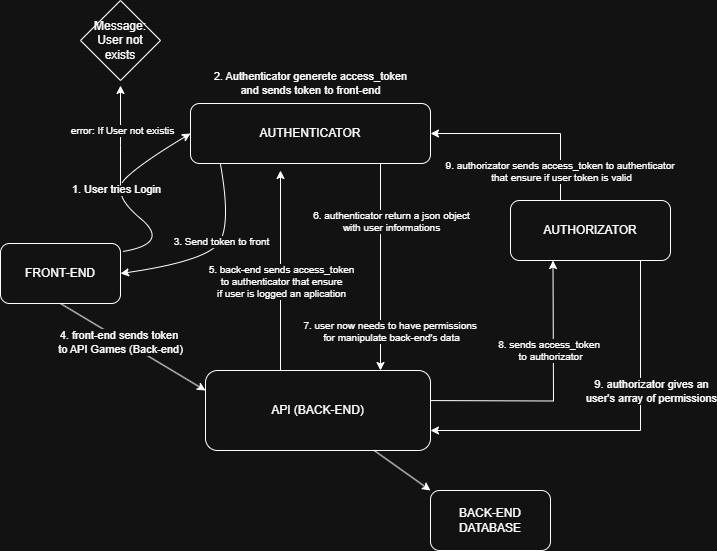

The diagram above was exported from draw.io. Its source (the exported page's mxGraphModel, read from the mxfile embedded in the PNG):
<mxGraphModel dx="703" dy="828" grid="1" gridSize="10" guides="1" tooltips="1" connect="1" arrows="1" fold="1" page="1" pageScale="1" pageWidth="827" pageHeight="1169" math="0" shadow="0">
  <root>
    <mxCell id="0" />
    <mxCell id="1" parent="0" />
    <mxCell id="ANGMm0uk7KmbIicD9hQf-1" value="FRONT-END" style="rounded=1;whiteSpace=wrap;html=1;" vertex="1" parent="1">
      <mxGeometry x="70" y="523" width="120" height="60" as="geometry" />
    </mxCell>
    <mxCell id="ANGMm0uk7KmbIicD9hQf-2" value="AUTHENTICATOR" style="rounded=1;whiteSpace=wrap;html=1;" vertex="1" parent="1">
      <mxGeometry x="260" y="383" width="240" height="60" as="geometry" />
    </mxCell>
    <mxCell id="ANGMm0uk7KmbIicD9hQf-3" value="" style="curved=1;endArrow=classic;html=1;rounded=0;entryX=0;entryY=0.5;entryDx=0;entryDy=0;exitX=1.02;exitY=0.133;exitDx=0;exitDy=0;exitPerimeter=0;" edge="1" parent="1" source="ANGMm0uk7KmbIicD9hQf-1" target="ANGMm0uk7KmbIicD9hQf-2">
      <mxGeometry width="50" height="50" relative="1" as="geometry">
        <mxPoint x="190" y="523" as="sourcePoint" />
        <mxPoint x="240" y="473" as="targetPoint" />
        <Array as="points">
          <mxPoint x="240" y="523" />
          <mxPoint x="180" y="473" />
          <mxPoint x="210" y="443" />
        </Array>
      </mxGeometry>
    </mxCell>
    <mxCell id="ANGMm0uk7KmbIicD9hQf-4" value="1. User tries Login" style="edgeLabel;html=1;align=center;verticalAlign=middle;resizable=0;points=[];" vertex="1" connectable="0" parent="ANGMm0uk7KmbIicD9hQf-3">
      <mxGeometry x="0.1017" y="-7" relative="1" as="geometry">
        <mxPoint as="offset" />
      </mxGeometry>
    </mxCell>
    <mxCell id="ANGMm0uk7KmbIicD9hQf-5" value="" style="endArrow=classic;html=1;rounded=0;" edge="1" parent="1">
      <mxGeometry width="50" height="50" relative="1" as="geometry">
        <mxPoint x="190" y="465" as="sourcePoint" />
        <mxPoint x="190" y="365" as="targetPoint" />
        <Array as="points">
          <mxPoint x="190" y="425" />
        </Array>
      </mxGeometry>
    </mxCell>
    <mxCell id="ANGMm0uk7KmbIicD9hQf-6" value="error: If User not existis" style="edgeLabel;html=1;align=center;verticalAlign=middle;resizable=0;points=[];fontSize=10;" vertex="1" connectable="0" parent="ANGMm0uk7KmbIicD9hQf-5">
      <mxGeometry x="0.1238" y="-1" relative="1" as="geometry">
        <mxPoint as="offset" />
      </mxGeometry>
    </mxCell>
    <mxCell id="ANGMm0uk7KmbIicD9hQf-7" value="Message: User not exists" style="rhombus;whiteSpace=wrap;html=1;" vertex="1" parent="1">
      <mxGeometry x="150" y="280" width="80" height="80" as="geometry" />
    </mxCell>
    <mxCell id="ANGMm0uk7KmbIicD9hQf-8" value="2. Authenticator generete access_token&lt;div&gt;and sends token to front-end&lt;/div&gt;" style="text;html=1;align=center;verticalAlign=middle;resizable=0;points=[];autosize=1;strokeColor=none;fillColor=none;fontSize=11;" vertex="1" parent="1">
      <mxGeometry x="270" y="343" width="220" height="40" as="geometry" />
    </mxCell>
    <mxCell id="ANGMm0uk7KmbIicD9hQf-9" style="edgeStyle=orthogonalEdgeStyle;rounded=0;orthogonalLoop=1;jettySize=auto;html=1;exitX=1;exitY=0.5;exitDx=0;exitDy=0;entryX=0.5;entryY=1;entryDx=0;entryDy=0;" edge="1" parent="1">
      <mxGeometry relative="1" as="geometry">
        <mxPoint x="480" y="680" as="sourcePoint" />
        <mxPoint x="622.5000000000002" y="540" as="targetPoint" />
      </mxGeometry>
    </mxCell>
    <mxCell id="ANGMm0uk7KmbIicD9hQf-10" value="8. sends access_token&amp;nbsp;&lt;div&gt;to authorizator&lt;/div&gt;" style="edgeLabel;html=1;align=center;verticalAlign=middle;resizable=0;points=[];fontSize=10;" vertex="1" connectable="0" parent="ANGMm0uk7KmbIicD9hQf-9">
      <mxGeometry x="0.4023" relative="1" as="geometry">
        <mxPoint x="-3" y="5" as="offset" />
      </mxGeometry>
    </mxCell>
    <mxCell id="ANGMm0uk7KmbIicD9hQf-11" value="API (BACK-END)" style="rounded=1;whiteSpace=wrap;html=1;" vertex="1" parent="1">
      <mxGeometry x="275" y="650" width="225" height="80" as="geometry" />
    </mxCell>
    <mxCell id="ANGMm0uk7KmbIicD9hQf-12" value="" style="endArrow=classic;html=1;rounded=1;exitX=0.5;exitY=1;exitDx=0;exitDy=0;entryX=0;entryY=0.25;entryDx=0;entryDy=0;curved=0;" edge="1" parent="1" source="ANGMm0uk7KmbIicD9hQf-1" target="ANGMm0uk7KmbIicD9hQf-11">
      <mxGeometry width="50" height="50" relative="1" as="geometry">
        <mxPoint x="170" y="590" as="sourcePoint" />
        <mxPoint x="240" y="580" as="targetPoint" />
      </mxGeometry>
    </mxCell>
    <mxCell id="ANGMm0uk7KmbIicD9hQf-13" value="4. front-end sends token&amp;nbsp;&lt;div&gt;to API Games (Back-end)&lt;/div&gt;" style="edgeLabel;html=1;align=center;verticalAlign=middle;resizable=0;points=[];" vertex="1" connectable="0" parent="ANGMm0uk7KmbIicD9hQf-12">
      <mxGeometry x="-0.3577" y="2" relative="1" as="geometry">
        <mxPoint x="12" y="12" as="offset" />
      </mxGeometry>
    </mxCell>
    <mxCell id="ANGMm0uk7KmbIicD9hQf-14" value="" style="curved=1;endArrow=classic;html=1;rounded=0;strokeColor=default;entryX=1;entryY=0.5;entryDx=0;entryDy=0;" edge="1" parent="1" target="ANGMm0uk7KmbIicD9hQf-1">
      <mxGeometry width="50" height="50" relative="1" as="geometry">
        <mxPoint x="290" y="444" as="sourcePoint" />
        <mxPoint x="290" y="550" as="targetPoint" />
        <Array as="points">
          <mxPoint x="300" y="500" />
          <mxPoint x="280" y="540" />
        </Array>
      </mxGeometry>
    </mxCell>
    <mxCell id="ANGMm0uk7KmbIicD9hQf-15" value="3. Send token to front" style="edgeLabel;html=1;align=center;verticalAlign=middle;resizable=0;points=[];fontSize=10;" vertex="1" connectable="0" parent="ANGMm0uk7KmbIicD9hQf-14">
      <mxGeometry x="-0.0973" y="1" relative="1" as="geometry">
        <mxPoint x="3" y="-7" as="offset" />
      </mxGeometry>
    </mxCell>
    <mxCell id="ANGMm0uk7KmbIicD9hQf-16" value="" style="endArrow=classic;html=1;rounded=0;" edge="1" parent="1">
      <mxGeometry width="50" height="50" relative="1" as="geometry">
        <mxPoint x="350" y="650" as="sourcePoint" />
        <mxPoint x="350" y="450" as="targetPoint" />
      </mxGeometry>
    </mxCell>
    <mxCell id="ANGMm0uk7KmbIicD9hQf-17" value="5. back-end sends access_token&lt;div&gt;to authenticator that ensure&lt;/div&gt;&lt;div&gt;if user is logged an aplication&lt;/div&gt;" style="edgeLabel;html=1;align=center;verticalAlign=middle;resizable=0;points=[];fontSize=10;" vertex="1" connectable="0" parent="ANGMm0uk7KmbIicD9hQf-16">
      <mxGeometry x="0.0282" y="-2" relative="1" as="geometry">
        <mxPoint x="-2" y="13" as="offset" />
      </mxGeometry>
    </mxCell>
    <mxCell id="ANGMm0uk7KmbIicD9hQf-18" style="edgeStyle=orthogonalEdgeStyle;rounded=0;orthogonalLoop=1;jettySize=auto;html=1;exitX=0.75;exitY=1;exitDx=0;exitDy=0;" edge="1" parent="1">
      <mxGeometry relative="1" as="geometry">
        <mxPoint x="450" y="443" as="sourcePoint" />
        <mxPoint x="450" y="650" as="targetPoint" />
        <Array as="points">
          <mxPoint x="450" y="650" />
        </Array>
      </mxGeometry>
    </mxCell>
    <mxCell id="ANGMm0uk7KmbIicD9hQf-19" value="6. authenticator return a json object&lt;div&gt;with user informations&lt;/div&gt;" style="edgeLabel;html=1;align=center;verticalAlign=middle;resizable=0;points=[];fontSize=10;" vertex="1" connectable="0" parent="ANGMm0uk7KmbIicD9hQf-18">
      <mxGeometry x="-0.8512" relative="1" as="geometry">
        <mxPoint x="10" y="42" as="offset" />
      </mxGeometry>
    </mxCell>
    <mxCell id="ANGMm0uk7KmbIicD9hQf-20" value="7. user now needs to have permissions&amp;nbsp;&lt;div&gt;for manipulate back-end's data&lt;/div&gt;" style="edgeLabel;html=1;align=center;verticalAlign=middle;resizable=0;points=[];fontSize=10;" vertex="1" connectable="0" parent="ANGMm0uk7KmbIicD9hQf-18">
      <mxGeometry x="0.6947" y="-2" relative="1" as="geometry">
        <mxPoint x="12" y="-8" as="offset" />
      </mxGeometry>
    </mxCell>
    <mxCell id="ANGMm0uk7KmbIicD9hQf-21" style="edgeStyle=orthogonalEdgeStyle;rounded=0;orthogonalLoop=1;jettySize=auto;html=1;exitX=0.5;exitY=0;exitDx=0;exitDy=0;entryX=1;entryY=0.5;entryDx=0;entryDy=0;" edge="1" parent="1" source="ANGMm0uk7KmbIicD9hQf-25" target="ANGMm0uk7KmbIicD9hQf-2">
      <mxGeometry relative="1" as="geometry">
        <Array as="points">
          <mxPoint x="630" y="480" />
          <mxPoint x="630" y="413" />
        </Array>
      </mxGeometry>
    </mxCell>
    <mxCell id="ANGMm0uk7KmbIicD9hQf-22" value="9. authorizator sends access_token to authenticator&amp;nbsp;&lt;div&gt;that ensure if user token is valid&lt;/div&gt;" style="edgeLabel;html=1;align=center;verticalAlign=middle;resizable=0;points=[];fontSize=10;" vertex="1" connectable="0" parent="ANGMm0uk7KmbIicD9hQf-21">
      <mxGeometry x="0.1791" y="2" relative="1" as="geometry">
        <mxPoint x="37" y="35" as="offset" />
      </mxGeometry>
    </mxCell>
    <mxCell id="ANGMm0uk7KmbIicD9hQf-23" style="edgeStyle=orthogonalEdgeStyle;rounded=0;orthogonalLoop=1;jettySize=auto;html=1;exitX=0.75;exitY=1;exitDx=0;exitDy=0;entryX=1;entryY=0.75;entryDx=0;entryDy=0;" edge="1" parent="1" source="ANGMm0uk7KmbIicD9hQf-25" target="ANGMm0uk7KmbIicD9hQf-11">
      <mxGeometry relative="1" as="geometry">
        <Array as="points">
          <mxPoint x="710" y="540" />
          <mxPoint x="710" y="710" />
        </Array>
      </mxGeometry>
    </mxCell>
    <mxCell id="ANGMm0uk7KmbIicD9hQf-24" value="9. authorizator gives an&lt;div&gt;user's array of permissions&lt;/div&gt;" style="edgeLabel;html=1;align=center;verticalAlign=middle;resizable=0;points=[];" vertex="1" connectable="0" parent="ANGMm0uk7KmbIicD9hQf-23">
      <mxGeometry x="-0.296" y="-2" relative="1" as="geometry">
        <mxPoint x="12" y="3" as="offset" />
      </mxGeometry>
    </mxCell>
    <mxCell id="ANGMm0uk7KmbIicD9hQf-25" value="AUTHORIZATOR" style="rounded=1;whiteSpace=wrap;html=1;" vertex="1" parent="1">
      <mxGeometry x="580" y="480" width="160" height="60" as="geometry" />
    </mxCell>
    <mxCell id="ANGMm0uk7KmbIicD9hQf-26" value="BACK-END&lt;div&gt;DATABASE&lt;/div&gt;" style="rounded=1;whiteSpace=wrap;html=1;" vertex="1" parent="1">
      <mxGeometry x="500" y="770" width="120" height="60" as="geometry" />
    </mxCell>
    <mxCell id="ANGMm0uk7KmbIicD9hQf-27" value="" style="endArrow=classic;html=1;rounded=0;exitX=0.75;exitY=1;exitDx=0;exitDy=0;entryX=0;entryY=0;entryDx=0;entryDy=0;" edge="1" parent="1" source="ANGMm0uk7KmbIicD9hQf-11" target="ANGMm0uk7KmbIicD9hQf-26">
      <mxGeometry width="50" height="50" relative="1" as="geometry">
        <mxPoint x="400" y="830" as="sourcePoint" />
        <mxPoint x="450" y="780" as="targetPoint" />
      </mxGeometry>
    </mxCell>
  </root>
</mxGraphModel>